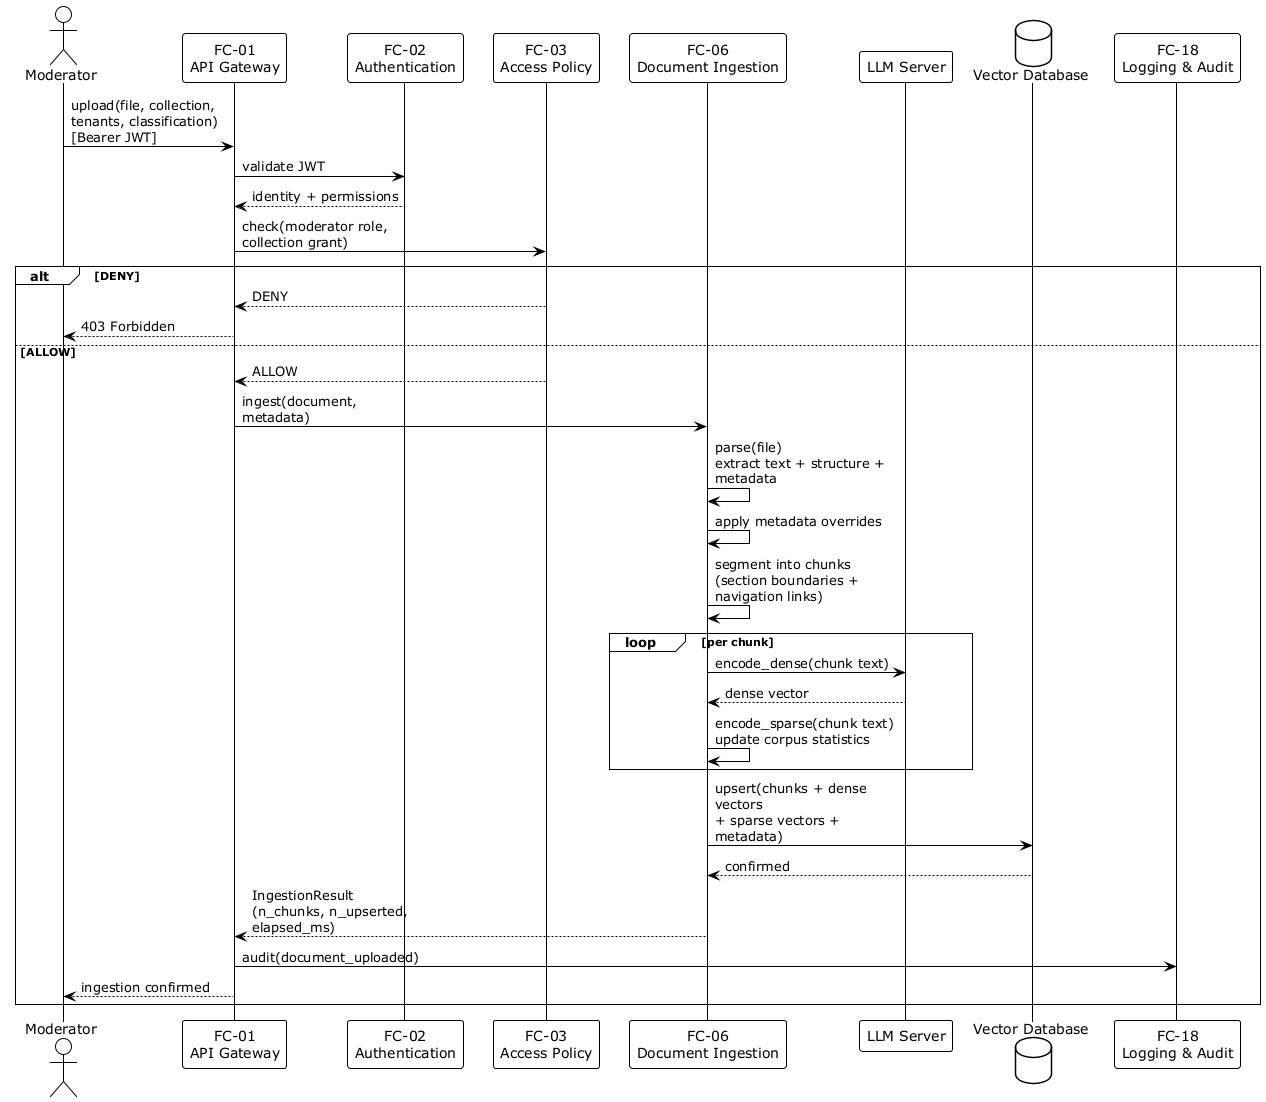

The diagram above was rendered by PlantUML. Its source (embedded in the PNG):
@startuml FAD — Document Ingestion Flow
!theme plain
skinparam responseMessageBelowArrow true
skinparam sequenceMessageAlign left
skinparam maxMessageSize 180

actor "Moderator" as MOD
participant "FC-01\nAPI Gateway" as API
participant "FC-02\nAuthentication" as AUTH
participant "FC-03\nAccess Policy" as POL
participant "FC-06\nDocument Ingestion" as ING
participant "LLM Server" as LLM
database "Vector Database" as VDB
participant "FC-18\nLogging & Audit" as LOG

MOD -> API : upload(file, collection, tenants, classification)\n[Bearer JWT]
API -> AUTH : validate JWT
AUTH --> API : identity + permissions

API -> POL : check(moderator role, collection grant)
alt DENY
  POL --> API : DENY
  API --> MOD : 403 Forbidden
else ALLOW
  POL --> API : ALLOW
  API -> ING : ingest(document, metadata)

  ING -> ING : parse(file)\nextract text + structure + metadata
  ING -> ING : apply metadata overrides
  ING -> ING : segment into chunks\n(section boundaries + navigation links)

  loop per chunk
    ING -> LLM : encode_dense(chunk text)
    LLM --> ING : dense vector
    ING -> ING : encode_sparse(chunk text)\nupdate corpus statistics
  end

  ING -> VDB : upsert(chunks + dense vectors\n+ sparse vectors + metadata)
  VDB --> ING : confirmed

  ING --> API : IngestionResult\n(n_chunks, n_upserted, elapsed_ms)
  API -> LOG : audit(document_uploaded)
  API --> MOD : ingestion confirmed
end
@enduml